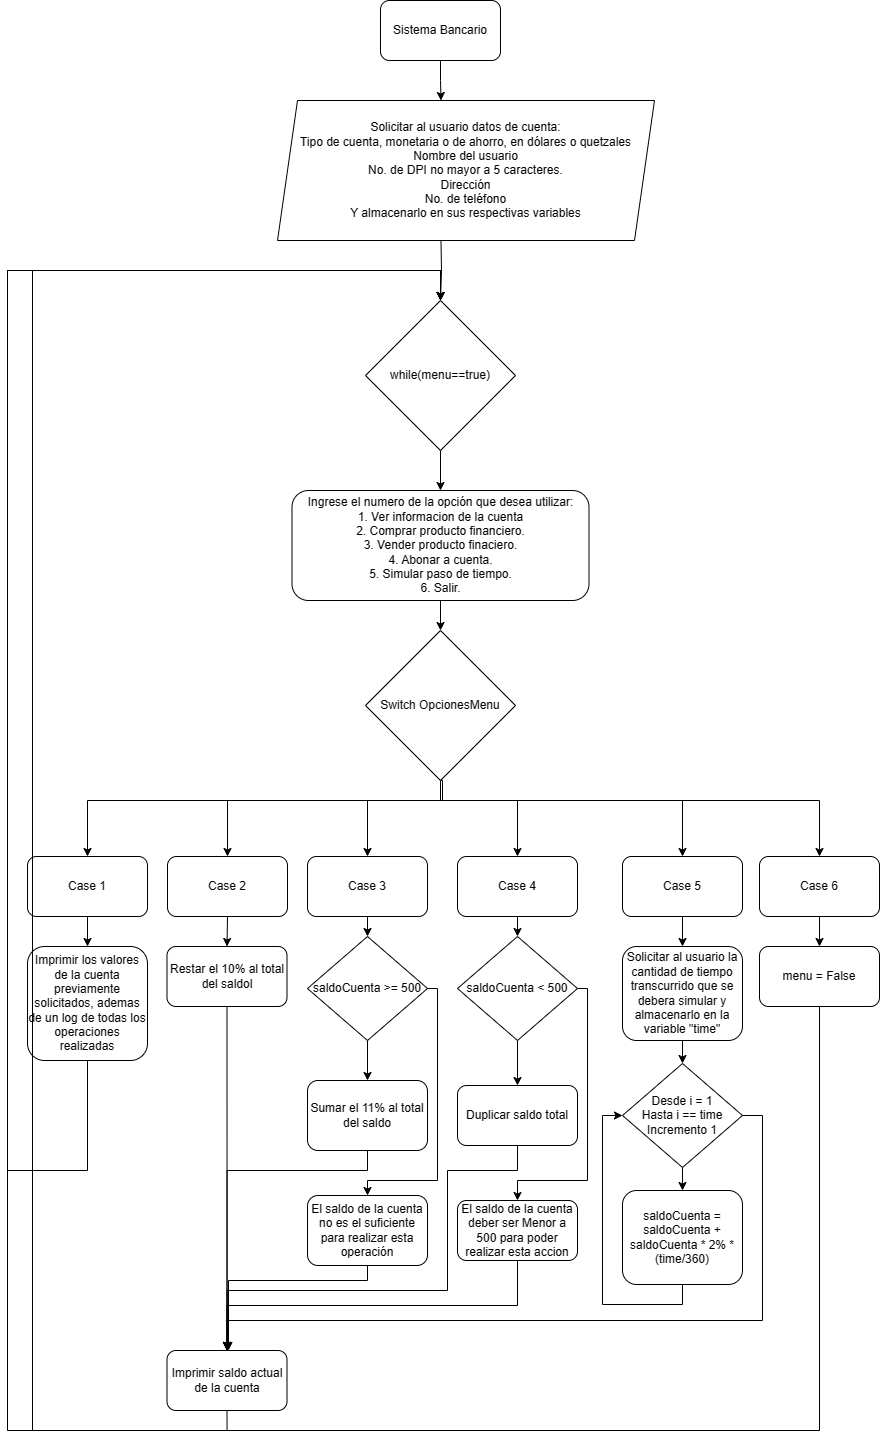

The diagram above was exported from draw.io. Its source (the exported page's mxGraphModel, read from the mxfile embedded in the PNG):
<mxGraphModel dx="2316" dy="813" grid="1" gridSize="10" guides="1" tooltips="1" connect="1" arrows="1" fold="1" page="1" pageScale="1" pageWidth="827" pageHeight="1169" math="0" shadow="0">
  <root>
    <mxCell id="0" />
    <mxCell id="1" parent="0" />
    <mxCell id="9zIjIlRahmxApj9Peskd-56" style="edgeStyle=orthogonalEdgeStyle;rounded=0;orthogonalLoop=1;jettySize=auto;html=1;exitX=0.5;exitY=1;exitDx=0;exitDy=0;entryX=0.5;entryY=0;entryDx=0;entryDy=0;" parent="1" source="9zIjIlRahmxApj9Peskd-1" edge="1">
      <mxGeometry relative="1" as="geometry">
        <mxPoint x="388.5" y="100.00000000000023" as="targetPoint" />
      </mxGeometry>
    </mxCell>
    <mxCell id="9zIjIlRahmxApj9Peskd-1" value="Sistema Bancario" style="rounded=1;whiteSpace=wrap;html=1;" parent="1" vertex="1">
      <mxGeometry x="328" width="120" height="60" as="geometry" />
    </mxCell>
    <mxCell id="9zIjIlRahmxApj9Peskd-46" style="edgeStyle=orthogonalEdgeStyle;rounded=0;orthogonalLoop=1;jettySize=auto;html=1;exitX=0.5;exitY=1;exitDx=0;exitDy=0;entryX=0.5;entryY=0;entryDx=0;entryDy=0;" parent="1" target="9zIjIlRahmxApj9Peskd-43" edge="1">
      <mxGeometry relative="1" as="geometry">
        <mxPoint x="388.5" y="240" as="sourcePoint" />
      </mxGeometry>
    </mxCell>
    <mxCell id="9zIjIlRahmxApj9Peskd-3" value="Solicitar al usuario datos de cuenta:&lt;div&gt;Tipo de cuenta, monetaria o de ahorro, en dólares o quetzales&lt;/div&gt;&lt;div&gt;Nombre del usuario&lt;/div&gt;&lt;div&gt;No. de DPI no mayor a 5 caracteres&lt;span style=&quot;background-color: initial;&quot;&gt;.&lt;/span&gt;&lt;/div&gt;&lt;div&gt;&lt;span style=&quot;background-color: initial;&quot;&gt;Dirección&lt;/span&gt;&lt;/div&gt;&lt;div&gt;&lt;span style=&quot;background-color: initial;&quot;&gt;No. de teléfono&lt;/span&gt;&lt;/div&gt;&lt;div&gt;&lt;span style=&quot;background-color: initial;&quot;&gt;Y almacenarlo en sus respectivas variables&lt;/span&gt;&lt;/div&gt;" style="shape=parallelogram;perimeter=parallelogramPerimeter;whiteSpace=wrap;html=1;fixedSize=1;" parent="1" vertex="1">
      <mxGeometry x="225" y="100" width="377" height="140" as="geometry" />
    </mxCell>
    <mxCell id="9zIjIlRahmxApj9Peskd-58" style="edgeStyle=orthogonalEdgeStyle;rounded=0;orthogonalLoop=1;jettySize=auto;html=1;exitX=0.5;exitY=1;exitDx=0;exitDy=0;entryX=0.5;entryY=0;entryDx=0;entryDy=0;" parent="1" source="9zIjIlRahmxApj9Peskd-4" target="9zIjIlRahmxApj9Peskd-8" edge="1">
      <mxGeometry relative="1" as="geometry">
        <Array as="points">
          <mxPoint x="388" y="800" />
          <mxPoint x="465" y="800" />
        </Array>
      </mxGeometry>
    </mxCell>
    <mxCell id="9zIjIlRahmxApj9Peskd-59" style="edgeStyle=orthogonalEdgeStyle;rounded=0;orthogonalLoop=1;jettySize=auto;html=1;exitX=0.5;exitY=1;exitDx=0;exitDy=0;entryX=0.5;entryY=0;entryDx=0;entryDy=0;" parent="1" source="9zIjIlRahmxApj9Peskd-4" target="9zIjIlRahmxApj9Peskd-9" edge="1">
      <mxGeometry relative="1" as="geometry">
        <Array as="points">
          <mxPoint x="388" y="800" />
          <mxPoint x="630" y="800" />
        </Array>
      </mxGeometry>
    </mxCell>
    <mxCell id="9zIjIlRahmxApj9Peskd-60" style="edgeStyle=orthogonalEdgeStyle;rounded=0;orthogonalLoop=1;jettySize=auto;html=1;exitX=0.5;exitY=1;exitDx=0;exitDy=0;entryX=0.5;entryY=0;entryDx=0;entryDy=0;" parent="1" source="9zIjIlRahmxApj9Peskd-4" target="9zIjIlRahmxApj9Peskd-10" edge="1">
      <mxGeometry relative="1" as="geometry">
        <Array as="points">
          <mxPoint x="390" y="780" />
          <mxPoint x="390" y="800" />
          <mxPoint x="767" y="800" />
        </Array>
      </mxGeometry>
    </mxCell>
    <mxCell id="9zIjIlRahmxApj9Peskd-61" style="edgeStyle=orthogonalEdgeStyle;rounded=0;orthogonalLoop=1;jettySize=auto;html=1;exitX=0.5;exitY=1;exitDx=0;exitDy=0;entryX=0.5;entryY=0;entryDx=0;entryDy=0;" parent="1" source="9zIjIlRahmxApj9Peskd-4" target="9zIjIlRahmxApj9Peskd-5" edge="1">
      <mxGeometry relative="1" as="geometry">
        <Array as="points">
          <mxPoint x="388" y="800" />
          <mxPoint x="315" y="800" />
        </Array>
      </mxGeometry>
    </mxCell>
    <mxCell id="9zIjIlRahmxApj9Peskd-62" style="edgeStyle=orthogonalEdgeStyle;rounded=0;orthogonalLoop=1;jettySize=auto;html=1;exitX=0.5;exitY=1;exitDx=0;exitDy=0;entryX=0.5;entryY=0;entryDx=0;entryDy=0;" parent="1" source="9zIjIlRahmxApj9Peskd-4" target="9zIjIlRahmxApj9Peskd-6" edge="1">
      <mxGeometry relative="1" as="geometry">
        <Array as="points">
          <mxPoint x="388" y="800" />
          <mxPoint x="175" y="800" />
        </Array>
      </mxGeometry>
    </mxCell>
    <mxCell id="9zIjIlRahmxApj9Peskd-63" style="edgeStyle=orthogonalEdgeStyle;rounded=0;orthogonalLoop=1;jettySize=auto;html=1;exitX=0.5;exitY=1;exitDx=0;exitDy=0;entryX=0.5;entryY=0;entryDx=0;entryDy=0;" parent="1" source="9zIjIlRahmxApj9Peskd-4" target="9zIjIlRahmxApj9Peskd-7" edge="1">
      <mxGeometry relative="1" as="geometry">
        <Array as="points">
          <mxPoint x="388" y="800" />
          <mxPoint x="35" y="800" />
        </Array>
      </mxGeometry>
    </mxCell>
    <mxCell id="9zIjIlRahmxApj9Peskd-4" value="Switch OpcionesMenu" style="rhombus;whiteSpace=wrap;html=1;" parent="1" vertex="1">
      <mxGeometry x="313" y="630" width="150" height="150" as="geometry" />
    </mxCell>
    <mxCell id="9zIjIlRahmxApj9Peskd-34" style="edgeStyle=orthogonalEdgeStyle;rounded=0;orthogonalLoop=1;jettySize=auto;html=1;exitX=0.5;exitY=1;exitDx=0;exitDy=0;entryX=0.5;entryY=0;entryDx=0;entryDy=0;" parent="1" source="9zIjIlRahmxApj9Peskd-5" target="9zIjIlRahmxApj9Peskd-30" edge="1">
      <mxGeometry relative="1" as="geometry" />
    </mxCell>
    <mxCell id="9zIjIlRahmxApj9Peskd-5" value="Case 3" style="rounded=1;whiteSpace=wrap;html=1;" parent="1" vertex="1">
      <mxGeometry x="255" y="856" width="120" height="60" as="geometry" />
    </mxCell>
    <mxCell id="9zIjIlRahmxApj9Peskd-24" style="edgeStyle=orthogonalEdgeStyle;rounded=0;orthogonalLoop=1;jettySize=auto;html=1;exitX=0.5;exitY=1;exitDx=0;exitDy=0;entryX=0.5;entryY=0;entryDx=0;entryDy=0;" parent="1" source="9zIjIlRahmxApj9Peskd-6" target="9zIjIlRahmxApj9Peskd-18" edge="1">
      <mxGeometry relative="1" as="geometry" />
    </mxCell>
    <mxCell id="9zIjIlRahmxApj9Peskd-6" value="Case 2" style="rounded=1;whiteSpace=wrap;html=1;" parent="1" vertex="1">
      <mxGeometry x="115" y="856" width="120" height="60" as="geometry" />
    </mxCell>
    <mxCell id="9zIjIlRahmxApj9Peskd-23" style="edgeStyle=orthogonalEdgeStyle;rounded=0;orthogonalLoop=1;jettySize=auto;html=1;exitX=0.5;exitY=1;exitDx=0;exitDy=0;" parent="1" source="9zIjIlRahmxApj9Peskd-7" target="9zIjIlRahmxApj9Peskd-19" edge="1">
      <mxGeometry relative="1" as="geometry" />
    </mxCell>
    <mxCell id="9zIjIlRahmxApj9Peskd-7" value="Case 1" style="rounded=1;whiteSpace=wrap;html=1;" parent="1" vertex="1">
      <mxGeometry x="-25" y="856" width="120" height="60" as="geometry" />
    </mxCell>
    <mxCell id="9zIjIlRahmxApj9Peskd-40" style="edgeStyle=orthogonalEdgeStyle;rounded=0;orthogonalLoop=1;jettySize=auto;html=1;exitX=0.5;exitY=1;exitDx=0;exitDy=0;entryX=0.5;entryY=0;entryDx=0;entryDy=0;" parent="1" source="9zIjIlRahmxApj9Peskd-8" target="9zIjIlRahmxApj9Peskd-35" edge="1">
      <mxGeometry relative="1" as="geometry" />
    </mxCell>
    <mxCell id="9zIjIlRahmxApj9Peskd-8" value="Case 4" style="rounded=1;whiteSpace=wrap;html=1;" parent="1" vertex="1">
      <mxGeometry x="405" y="856" width="120" height="60" as="geometry" />
    </mxCell>
    <mxCell id="9zIjIlRahmxApj9Peskd-27" style="edgeStyle=orthogonalEdgeStyle;rounded=0;orthogonalLoop=1;jettySize=auto;html=1;exitX=0.5;exitY=1;exitDx=0;exitDy=0;entryX=0.5;entryY=0;entryDx=0;entryDy=0;" parent="1" source="9zIjIlRahmxApj9Peskd-9" target="9zIjIlRahmxApj9Peskd-21" edge="1">
      <mxGeometry relative="1" as="geometry" />
    </mxCell>
    <mxCell id="9zIjIlRahmxApj9Peskd-9" value="Case 5" style="rounded=1;whiteSpace=wrap;html=1;" parent="1" vertex="1">
      <mxGeometry x="570" y="856" width="120" height="60" as="geometry" />
    </mxCell>
    <mxCell id="9zIjIlRahmxApj9Peskd-28" style="edgeStyle=orthogonalEdgeStyle;rounded=0;orthogonalLoop=1;jettySize=auto;html=1;exitX=0.5;exitY=1;exitDx=0;exitDy=0;entryX=0.5;entryY=0;entryDx=0;entryDy=0;" parent="1" source="9zIjIlRahmxApj9Peskd-10" target="9zIjIlRahmxApj9Peskd-41" edge="1">
      <mxGeometry relative="1" as="geometry">
        <mxPoint x="766.5" y="946" as="targetPoint" />
      </mxGeometry>
    </mxCell>
    <mxCell id="9zIjIlRahmxApj9Peskd-10" value="Case 6" style="rounded=1;whiteSpace=wrap;html=1;" parent="1" vertex="1">
      <mxGeometry x="707" y="856" width="120" height="60" as="geometry" />
    </mxCell>
    <mxCell id="9zIjIlRahmxApj9Peskd-49" style="edgeStyle=orthogonalEdgeStyle;rounded=0;orthogonalLoop=1;jettySize=auto;html=1;exitX=0.5;exitY=1;exitDx=0;exitDy=0;entryX=0.5;entryY=0;entryDx=0;entryDy=0;" parent="1" source="9zIjIlRahmxApj9Peskd-17" target="9zIjIlRahmxApj9Peskd-47" edge="1">
      <mxGeometry relative="1" as="geometry">
        <Array as="points">
          <mxPoint x="315" y="1170" />
          <mxPoint x="175" y="1170" />
        </Array>
      </mxGeometry>
    </mxCell>
    <mxCell id="9zIjIlRahmxApj9Peskd-17" value="&lt;span style=&quot;background-color: initial;&quot;&gt;Sumar el 11% al total del saldo&lt;/span&gt;" style="rounded=1;whiteSpace=wrap;html=1;" parent="1" vertex="1">
      <mxGeometry x="255" y="1080" width="120" height="70" as="geometry" />
    </mxCell>
    <mxCell id="9zIjIlRahmxApj9Peskd-48" style="edgeStyle=orthogonalEdgeStyle;rounded=0;orthogonalLoop=1;jettySize=auto;html=1;exitX=0.5;exitY=1;exitDx=0;exitDy=0;entryX=0.5;entryY=0;entryDx=0;entryDy=0;" parent="1" source="9zIjIlRahmxApj9Peskd-18" target="9zIjIlRahmxApj9Peskd-47" edge="1">
      <mxGeometry relative="1" as="geometry">
        <Array as="points">
          <mxPoint x="175" y="1330" />
          <mxPoint x="175" y="1330" />
        </Array>
      </mxGeometry>
    </mxCell>
    <mxCell id="9zIjIlRahmxApj9Peskd-18" value="Restar el 10% al total del saldol" style="rounded=1;whiteSpace=wrap;html=1;" parent="1" vertex="1">
      <mxGeometry x="114.5" y="946" width="120" height="60" as="geometry" />
    </mxCell>
    <mxCell id="9zIjIlRahmxApj9Peskd-54" style="edgeStyle=orthogonalEdgeStyle;rounded=0;orthogonalLoop=1;jettySize=auto;html=1;exitX=0.5;exitY=1;exitDx=0;exitDy=0;entryX=0.5;entryY=0;entryDx=0;entryDy=0;" parent="1" source="9zIjIlRahmxApj9Peskd-19" target="9zIjIlRahmxApj9Peskd-43" edge="1">
      <mxGeometry relative="1" as="geometry">
        <Array as="points">
          <mxPoint x="35" y="1170" />
          <mxPoint x="-45" y="1170" />
          <mxPoint x="-45" y="270" />
          <mxPoint x="388" y="270" />
        </Array>
      </mxGeometry>
    </mxCell>
    <mxCell id="9zIjIlRahmxApj9Peskd-19" value="Imprimir los valores de la cuenta previamente solicitados, ademas de un log de todas los operaciones realizadas" style="rounded=1;whiteSpace=wrap;html=1;" parent="1" vertex="1">
      <mxGeometry x="-25" y="946" width="120" height="114" as="geometry" />
    </mxCell>
    <mxCell id="mdhVBSUYam-6ehIzoZ9n-2" style="edgeStyle=orthogonalEdgeStyle;rounded=0;orthogonalLoop=1;jettySize=auto;html=1;exitX=0.5;exitY=1;exitDx=0;exitDy=0;entryX=0.5;entryY=0;entryDx=0;entryDy=0;" parent="1" source="9zIjIlRahmxApj9Peskd-21" target="mdhVBSUYam-6ehIzoZ9n-1" edge="1">
      <mxGeometry relative="1" as="geometry" />
    </mxCell>
    <mxCell id="9zIjIlRahmxApj9Peskd-21" value="Solicitar al usuario la cantidad de tiempo transcurrido que se debera simular y almacenarlo en la variable &quot;time&quot;" style="rounded=1;whiteSpace=wrap;html=1;" parent="1" vertex="1">
      <mxGeometry x="570" y="946" width="120" height="94" as="geometry" />
    </mxCell>
    <mxCell id="9zIjIlRahmxApj9Peskd-45" style="edgeStyle=orthogonalEdgeStyle;rounded=0;orthogonalLoop=1;jettySize=auto;html=1;exitX=0.5;exitY=1;exitDx=0;exitDy=0;entryX=0.5;entryY=0;entryDx=0;entryDy=0;" parent="1" source="9zIjIlRahmxApj9Peskd-29" target="9zIjIlRahmxApj9Peskd-4" edge="1">
      <mxGeometry relative="1" as="geometry" />
    </mxCell>
    <mxCell id="9zIjIlRahmxApj9Peskd-29" value="Ingrese el numero de la opción que desea utilizar:&lt;br&gt;1. Ver informacion de la cuenta&lt;div&gt;2. Comprar producto financiero.&lt;/div&gt;&lt;div&gt;3. Vender producto finaciero.&lt;/div&gt;&lt;div&gt;4. Abonar a cuenta.&lt;/div&gt;&lt;div&gt;5. Simular paso de tiempo.&lt;/div&gt;&lt;div&gt;6. Salir.&lt;/div&gt;" style="rounded=1;whiteSpace=wrap;html=1;" parent="1" vertex="1">
      <mxGeometry x="239.5" y="490" width="297" height="110" as="geometry" />
    </mxCell>
    <mxCell id="9zIjIlRahmxApj9Peskd-32" style="edgeStyle=orthogonalEdgeStyle;rounded=0;orthogonalLoop=1;jettySize=auto;html=1;exitX=0.5;exitY=1;exitDx=0;exitDy=0;entryX=0.5;entryY=0;entryDx=0;entryDy=0;" parent="1" source="9zIjIlRahmxApj9Peskd-30" target="9zIjIlRahmxApj9Peskd-17" edge="1">
      <mxGeometry relative="1" as="geometry" />
    </mxCell>
    <mxCell id="9zIjIlRahmxApj9Peskd-33" style="edgeStyle=orthogonalEdgeStyle;rounded=0;orthogonalLoop=1;jettySize=auto;html=1;exitX=1;exitY=0.5;exitDx=0;exitDy=0;entryX=0.5;entryY=0;entryDx=0;entryDy=0;" parent="1" source="9zIjIlRahmxApj9Peskd-30" target="9zIjIlRahmxApj9Peskd-31" edge="1">
      <mxGeometry relative="1" as="geometry">
        <Array as="points">
          <mxPoint x="385" y="988" />
          <mxPoint x="385" y="1180" />
          <mxPoint x="315" y="1180" />
        </Array>
      </mxGeometry>
    </mxCell>
    <mxCell id="9zIjIlRahmxApj9Peskd-30" value="saldoCuenta &amp;gt;= 500" style="rhombus;whiteSpace=wrap;html=1;" parent="1" vertex="1">
      <mxGeometry x="255" y="936" width="120" height="104" as="geometry" />
    </mxCell>
    <mxCell id="9zIjIlRahmxApj9Peskd-51" style="edgeStyle=orthogonalEdgeStyle;rounded=0;orthogonalLoop=1;jettySize=auto;html=1;exitX=0.5;exitY=1;exitDx=0;exitDy=0;" parent="1" source="9zIjIlRahmxApj9Peskd-31" edge="1">
      <mxGeometry relative="1" as="geometry">
        <mxPoint x="175" y="1350" as="targetPoint" />
        <Array as="points">
          <mxPoint x="315" y="1280" />
          <mxPoint x="176" y="1280" />
        </Array>
      </mxGeometry>
    </mxCell>
    <mxCell id="9zIjIlRahmxApj9Peskd-31" value="El saldo de la cuenta no es el suficiente para realizar esta operación" style="rounded=1;whiteSpace=wrap;html=1;" parent="1" vertex="1">
      <mxGeometry x="255" y="1195" width="120" height="70" as="geometry" />
    </mxCell>
    <mxCell id="9zIjIlRahmxApj9Peskd-36" style="edgeStyle=orthogonalEdgeStyle;rounded=0;orthogonalLoop=1;jettySize=auto;html=1;exitX=0.5;exitY=1;exitDx=0;exitDy=0;entryX=0.5;entryY=0;entryDx=0;entryDy=0;" parent="1" source="9zIjIlRahmxApj9Peskd-35" target="9zIjIlRahmxApj9Peskd-37" edge="1">
      <mxGeometry relative="1" as="geometry">
        <mxPoint x="465" y="1085" as="targetPoint" />
      </mxGeometry>
    </mxCell>
    <mxCell id="9zIjIlRahmxApj9Peskd-39" style="edgeStyle=orthogonalEdgeStyle;rounded=0;orthogonalLoop=1;jettySize=auto;html=1;exitX=1;exitY=0.5;exitDx=0;exitDy=0;entryX=0.5;entryY=0;entryDx=0;entryDy=0;" parent="1" source="9zIjIlRahmxApj9Peskd-35" target="9zIjIlRahmxApj9Peskd-38" edge="1">
      <mxGeometry relative="1" as="geometry">
        <Array as="points">
          <mxPoint x="535" y="988" />
          <mxPoint x="535" y="1180" />
          <mxPoint x="465" y="1180" />
        </Array>
      </mxGeometry>
    </mxCell>
    <mxCell id="9zIjIlRahmxApj9Peskd-35" value="saldoCuenta &amp;lt; 500" style="rhombus;whiteSpace=wrap;html=1;" parent="1" vertex="1">
      <mxGeometry x="405" y="936" width="120" height="104" as="geometry" />
    </mxCell>
    <mxCell id="9zIjIlRahmxApj9Peskd-50" style="edgeStyle=orthogonalEdgeStyle;rounded=0;orthogonalLoop=1;jettySize=auto;html=1;exitX=0.5;exitY=1;exitDx=0;exitDy=0;entryX=0.5;entryY=0;entryDx=0;entryDy=0;" parent="1" source="9zIjIlRahmxApj9Peskd-37" target="9zIjIlRahmxApj9Peskd-47" edge="1">
      <mxGeometry relative="1" as="geometry">
        <Array as="points">
          <mxPoint x="465" y="1170" />
          <mxPoint x="395" y="1170" />
          <mxPoint x="395" y="1290" />
          <mxPoint x="175" y="1290" />
        </Array>
      </mxGeometry>
    </mxCell>
    <mxCell id="9zIjIlRahmxApj9Peskd-37" value="Duplicar saldo total" style="rounded=1;whiteSpace=wrap;html=1;" parent="1" vertex="1">
      <mxGeometry x="405" y="1085" width="120" height="60" as="geometry" />
    </mxCell>
    <mxCell id="9zIjIlRahmxApj9Peskd-52" style="edgeStyle=orthogonalEdgeStyle;rounded=0;orthogonalLoop=1;jettySize=auto;html=1;exitX=0.5;exitY=1;exitDx=0;exitDy=0;entryX=0.5;entryY=0;entryDx=0;entryDy=0;" parent="1" source="9zIjIlRahmxApj9Peskd-38" target="9zIjIlRahmxApj9Peskd-47" edge="1">
      <mxGeometry relative="1" as="geometry" />
    </mxCell>
    <mxCell id="9zIjIlRahmxApj9Peskd-38" value="El saldo de la cuenta deber ser Menor a 500 para poder realizar esta accion" style="rounded=1;whiteSpace=wrap;html=1;" parent="1" vertex="1">
      <mxGeometry x="405" y="1200" width="120" height="60" as="geometry" />
    </mxCell>
    <mxCell id="9zIjIlRahmxApj9Peskd-55" style="edgeStyle=orthogonalEdgeStyle;rounded=0;orthogonalLoop=1;jettySize=auto;html=1;exitX=0.5;exitY=1;exitDx=0;exitDy=0;entryX=0.5;entryY=0;entryDx=0;entryDy=0;" parent="1" source="9zIjIlRahmxApj9Peskd-41" target="9zIjIlRahmxApj9Peskd-43" edge="1">
      <mxGeometry relative="1" as="geometry">
        <Array as="points">
          <mxPoint x="767" y="1430" />
          <mxPoint x="-20" y="1430" />
          <mxPoint x="-20" y="270" />
          <mxPoint x="388" y="270" />
        </Array>
      </mxGeometry>
    </mxCell>
    <mxCell id="9zIjIlRahmxApj9Peskd-41" value="menu = False" style="rounded=1;whiteSpace=wrap;html=1;" parent="1" vertex="1">
      <mxGeometry x="707" y="946" width="120" height="60" as="geometry" />
    </mxCell>
    <mxCell id="9zIjIlRahmxApj9Peskd-44" style="edgeStyle=orthogonalEdgeStyle;rounded=0;orthogonalLoop=1;jettySize=auto;html=1;exitX=0.5;exitY=1;exitDx=0;exitDy=0;entryX=0.5;entryY=0;entryDx=0;entryDy=0;" parent="1" source="9zIjIlRahmxApj9Peskd-43" target="9zIjIlRahmxApj9Peskd-29" edge="1">
      <mxGeometry relative="1" as="geometry" />
    </mxCell>
    <mxCell id="9zIjIlRahmxApj9Peskd-43" value="while(menu==true)" style="rhombus;whiteSpace=wrap;html=1;" parent="1" vertex="1">
      <mxGeometry x="313" y="300" width="150" height="150" as="geometry" />
    </mxCell>
    <mxCell id="9zIjIlRahmxApj9Peskd-53" style="edgeStyle=orthogonalEdgeStyle;rounded=0;orthogonalLoop=1;jettySize=auto;html=1;exitX=0.5;exitY=1;exitDx=0;exitDy=0;entryX=0.5;entryY=0;entryDx=0;entryDy=0;" parent="1" source="9zIjIlRahmxApj9Peskd-47" target="9zIjIlRahmxApj9Peskd-43" edge="1">
      <mxGeometry relative="1" as="geometry">
        <Array as="points">
          <mxPoint x="175" y="1430" />
          <mxPoint x="-45" y="1430" />
          <mxPoint x="-45" y="270" />
          <mxPoint x="388" y="270" />
        </Array>
      </mxGeometry>
    </mxCell>
    <mxCell id="9zIjIlRahmxApj9Peskd-47" value="Imprimir saldo actual de la cuenta" style="rounded=1;whiteSpace=wrap;html=1;" parent="1" vertex="1">
      <mxGeometry x="114.5" y="1350" width="120" height="60" as="geometry" />
    </mxCell>
    <mxCell id="mdhVBSUYam-6ehIzoZ9n-4" style="edgeStyle=orthogonalEdgeStyle;rounded=0;orthogonalLoop=1;jettySize=auto;html=1;exitX=0.5;exitY=1;exitDx=0;exitDy=0;entryX=0.5;entryY=0;entryDx=0;entryDy=0;" parent="1" source="mdhVBSUYam-6ehIzoZ9n-1" target="mdhVBSUYam-6ehIzoZ9n-3" edge="1">
      <mxGeometry relative="1" as="geometry" />
    </mxCell>
    <mxCell id="mdhVBSUYam-6ehIzoZ9n-6" style="edgeStyle=orthogonalEdgeStyle;rounded=0;orthogonalLoop=1;jettySize=auto;html=1;exitX=1;exitY=0.5;exitDx=0;exitDy=0;entryX=0.5;entryY=0;entryDx=0;entryDy=0;" parent="1" source="mdhVBSUYam-6ehIzoZ9n-1" target="9zIjIlRahmxApj9Peskd-47" edge="1">
      <mxGeometry relative="1" as="geometry">
        <Array as="points">
          <mxPoint x="710" y="1115" />
          <mxPoint x="710" y="1320" />
          <mxPoint x="175" y="1320" />
        </Array>
      </mxGeometry>
    </mxCell>
    <mxCell id="mdhVBSUYam-6ehIzoZ9n-1" value="Desde i = 1&lt;div&gt;Hasta i == time&lt;br&gt;Incremento 1&lt;/div&gt;" style="rhombus;whiteSpace=wrap;html=1;" parent="1" vertex="1">
      <mxGeometry x="570" y="1063" width="120" height="104" as="geometry" />
    </mxCell>
    <mxCell id="mdhVBSUYam-6ehIzoZ9n-7" style="edgeStyle=orthogonalEdgeStyle;rounded=0;orthogonalLoop=1;jettySize=auto;html=1;exitX=0.5;exitY=1;exitDx=0;exitDy=0;entryX=0;entryY=0.5;entryDx=0;entryDy=0;" parent="1" source="mdhVBSUYam-6ehIzoZ9n-3" target="mdhVBSUYam-6ehIzoZ9n-1" edge="1">
      <mxGeometry relative="1" as="geometry" />
    </mxCell>
    <mxCell id="mdhVBSUYam-6ehIzoZ9n-3" value="saldoCuenta = saldoCuenta + saldoCuenta * 2% * (time/360)" style="rounded=1;whiteSpace=wrap;html=1;" parent="1" vertex="1">
      <mxGeometry x="570" y="1190" width="120" height="94" as="geometry" />
    </mxCell>
  </root>
</mxGraphModel>